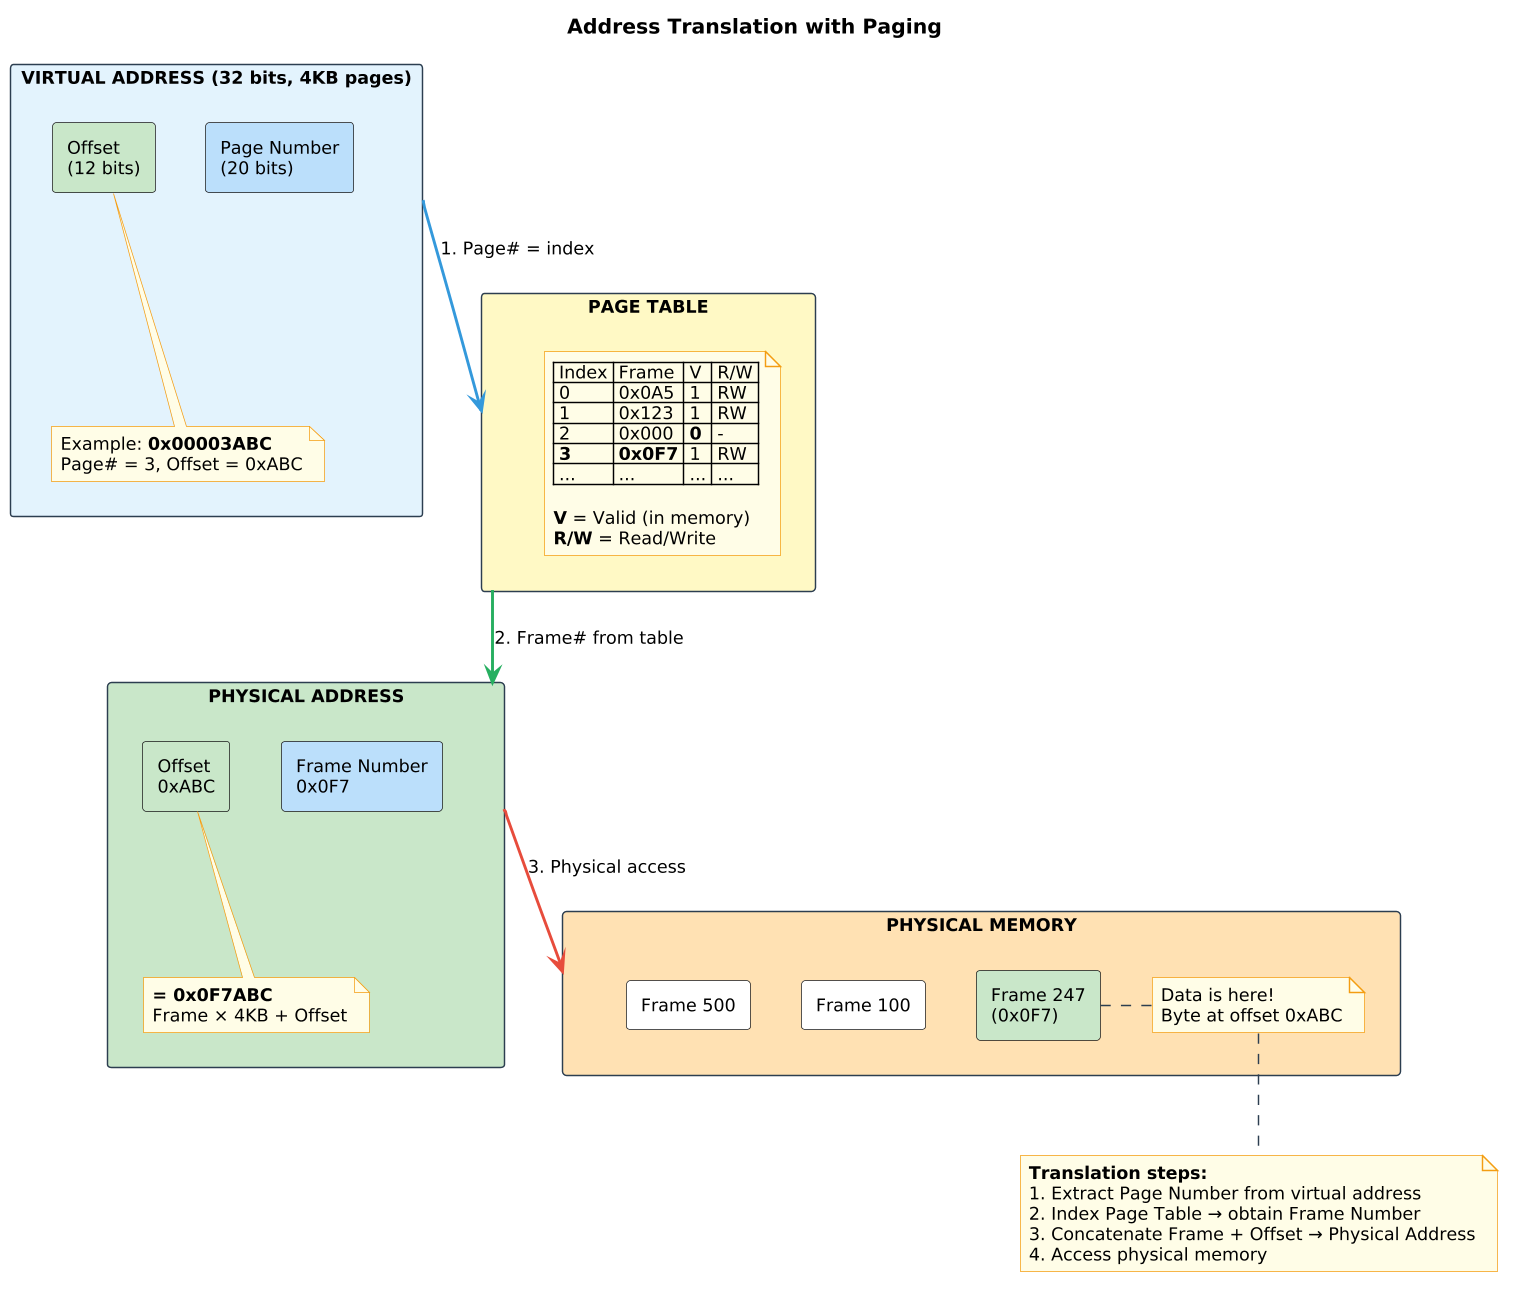

The diagram above was rendered by PlantUML. Its source (embedded in the PNG):
@startuml paging_mechanism
skinparamlocked dpi 140
!include ../../../00_SUPPLEMENTARY/diagrams_common/skin.puml
title Address Translation with Paging

skinparam rectangle {
    roundCorner 5
}

rectangle "**VIRTUAL ADDRESS** (32 bits, 4KB pages)" as va #E3F2FD {
    rectangle "Page Number\n(20 bits)" as pn #BBDEFB
    rectangle "Offset\n(12 bits)" as off #C8E6C9
    
    note bottom
    Example: **0x00003ABC**
    Page# = 3, Offset = 0xABC
    end note
}

rectangle "**PAGE TABLE**" as pt #FFF9C4 {
    note as pt_entries
    | Index | Frame | V | R/W |
    | 0 | 0x0A5 | 1 | RW |
    | 1 | 0x123 | 1 | RW |
    | 2 | 0x000 | **0** | - |
    | **3** | **0x0F7** | 1 | RW |
    | ... | ... | ... | ... |
    
    **V** = Valid (in memory)
    **R/W** = Read/Write
    end note
}

rectangle "**PHYSICAL ADDRESS**" as pa #C8E6C9 {
    rectangle "Frame Number\n0x0F7" as fn #BBDEFB
    rectangle "Offset\n0xABC" as off2 #C8E6C9
    
    note bottom
    **= 0x0F7ABC**
    Frame × 4KB + Offset
    end note
}

rectangle "**PHYSICAL MEMORY**" as pm #FFE0B2 {
    rectangle "Frame 100" as f100 #FFFFFF
    rectangle "Frame 247\n(0x0F7)" as f247 #C8E6C9
    rectangle "Frame 500" as f500 #FFFFFF
    
    note right of f247
    Data is here!
    Byte at offset 0xABC
    end note
}

va -[#3498DB,bold]-> pt : 1. Page# = index
pt -[#27AE60,bold]-> pa : 2. Frame# from table
pa -[#E74C3C,bold]-> pm : 3. Physical access

note bottom
**Translation steps:**
1. Extract Page Number from virtual address
2. Index Page Table → obtain Frame Number
3. Concatenate Frame + Offset → Physical Address
4. Access physical memory
end note

@enduml